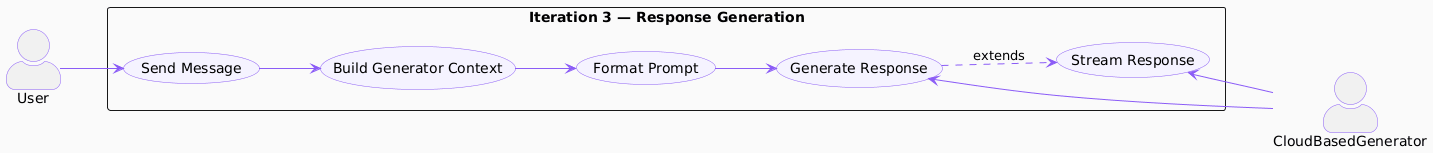

The diagram above was rendered by PlantUML. Its source (embedded in the PNG):
@startuml
left to right direction
skinparam actorStyle awesome
skinparam backgroundColor #FAFAFA
skinparam ArrowColor #8b5cf6
skinparam ActorBorderColor #8b5cf6
skinparam UseCaseBorderColor #8b5cf6
skinparam UseCaseBackgroundColor #F5F3FF

actor "User" as U
actor "CloudBasedGenerator" as CBG

rectangle "Iteration 3 — Response Generation" {
    usecase "Send Message" as UC1
    usecase "Build Generator Context" as UC2
    usecase "Format Prompt" as UC3
    usecase "Generate Response" as UC4
    usecase "Stream Response" as UC5
}

U --> UC1
UC1 --> UC2
UC2 --> UC3
UC3 --> UC4
UC4 <-- CBG
UC5 <-- CBG
UC4 ..> UC5 : extends
@enduml